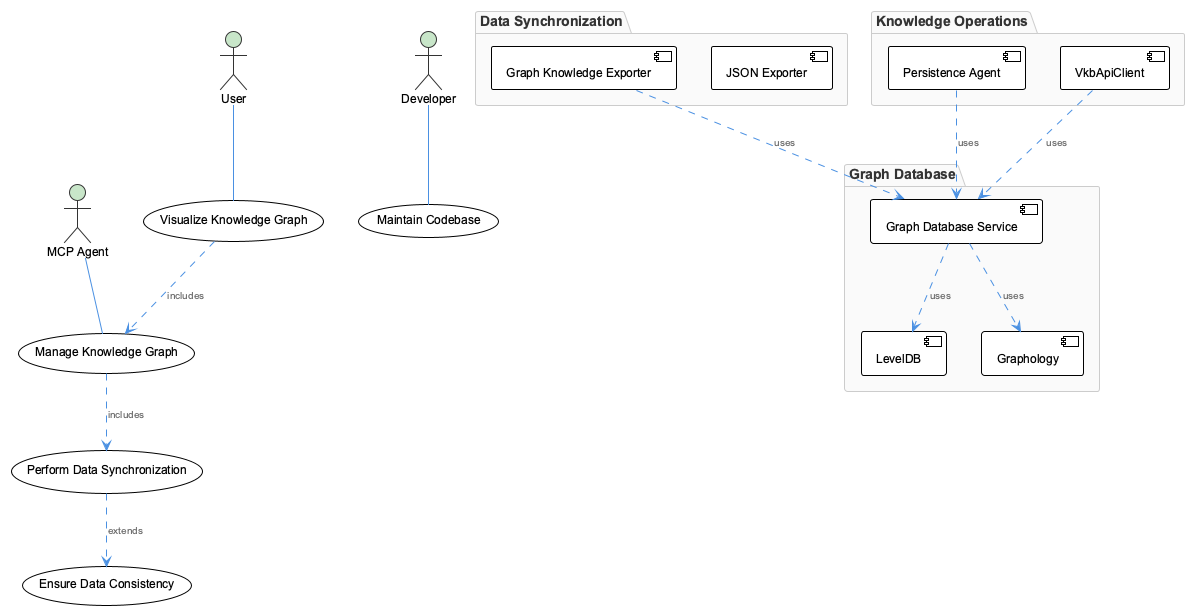

The diagram above was rendered by PlantUML. Its source (embedded in the PNG):
@startuml
!include /Users/q284340/Agentic/coding/docs/puml/_standard-style.puml

actor MCPAgent as "MCP Agent"
actor Developer as "Developer"
actor User as "User"

usecase "Manage Knowledge Graph" as (Manage Knowledge Graph)
usecase "Perform Data Synchronization" as (Perform Data Synchronization)
usecase "Visualize Knowledge Graph" as (Visualize Knowledge Graph)
usecase "Ensure Data Consistency" as (Ensure Data Consistency)
usecase "Maintain Codebase" as (Maintain Codebase)

package "Graph Database" {
  component GraphDatabaseService as "Graph Database Service"
  component LevelDB as "LevelDB"
  component Graphology as "Graphology"
}

package "Data Synchronization" {
  component GraphKnowledgeExporter as "Graph Knowledge Exporter"
  component JSONExporter as "JSON Exporter"
}

package "Knowledge Operations" {
  component PersistenceAgent as "Persistence Agent"
  component VkbApiClient as "VkbApiClient"
}

MCPAgent -- (Manage Knowledge Graph)
Developer -- (Maintain Codebase)
User -- (Visualize Knowledge Graph)

(Manage Knowledge Graph) ..> (Perform Data Synchronization) : includes
(Perform Data Synchronization) ..> (Ensure Data Consistency) : extends
(Visualize Knowledge Graph) ..> (Manage Knowledge Graph) : includes

GraphDatabaseService ..> Graphology : uses
GraphDatabaseService ..> LevelDB : uses
GraphKnowledgeExporter ..> GraphDatabaseService : uses
PersistenceAgent ..> GraphDatabaseService : uses
VkbApiClient ..> GraphDatabaseService : uses

@enduml